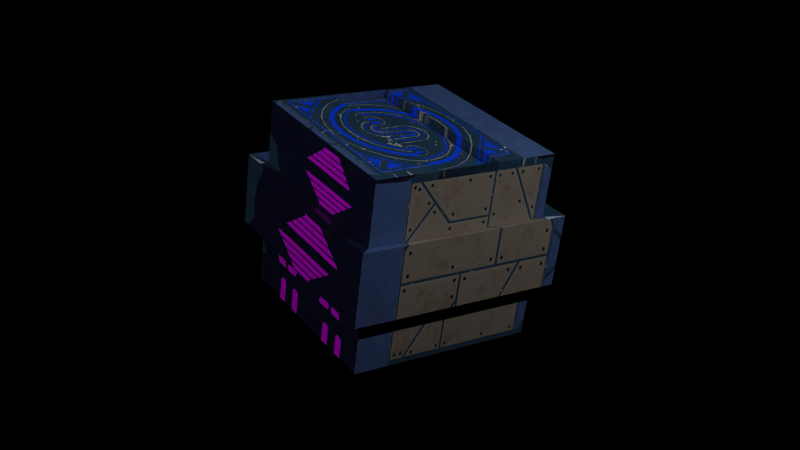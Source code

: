 # Source: packed.blend  (saved by Blender 2.80.75; exported with 4.5.12 LTS)
import bpy
from mathutils import Matrix  # noqa: F401  (used for matrix-valued properties, if any)

bpy.ops.wm.read_factory_settings(use_empty=True)
scene = bpy.context.scene
scene.name = 'Scene'

# ---- collections
col_collection = bpy.data.collections.new('Collection'); scene.collection.children.link(col_collection)

# ---- images (referenced by path relative to the original .blend; pixels are not part of the script)
import os
ASSET_DIR = os.environ.get("B2B_ASSET_DIR", "")  # directory of the original .blend (textures are referenced by path, not embedded)
HERE = os.path.dirname(os.path.abspath(__file__))  # packed textures are extracted next to this script under _unpacked/

def load_image(name, relpath, width, height, colorspace="sRGB"):
    """Load a texture the original file referenced (path relative to the .blend, or extracted next to this script)."""
    p = next((c for c in (os.path.join(HERE, relpath), os.path.join(ASSET_DIR, relpath)) if relpath and os.path.exists(c)), "")
    if p:
        img = bpy.data.images.load(p, check_existing=True)
        img.name = name
    else:  # same state as the original file: an image datablock whose file is absent (Cycles renders it pink)
        img = bpy.data.images.new(name, width, height)
        img.source = "FILE"
        img.filepath = "//" + (relpath or name)
    img.colorspace_settings.name = colorspace
    return img
img_material_0_basecolor_jpg = load_image('material_0_baseColor.jpg', '_unpacked/material_0_baseColor.a5ee9947.jpg', 1024, 1024, 'sRGB')
img_material_0_normals_jpg = load_image('material_0_Normals.jpg', '_unpacked/material_0_Normals.908061a0.jpg', 1024, 1024, 'Non-Color')

# ---- materials (node trees are filled in below, after node groups)
mat_material_001 = bpy.data.materials.new('Material.001')
mat_material_001.use_transparent_shadow = False

# ---- material node trees
mat_material_001.use_nodes = True; mat_material_001.node_tree.nodes.clear()
_N = mat_material_001.node_tree.nodes; _L = mat_material_001.node_tree.links
n0 = _N.new('ShaderNodeOutputMaterial'); n0.name = 'Material Output'; n0.location = (300, 300)
n1 = _N.new('ShaderNodeBsdfPrincipled'); n1.name = 'Principled BSDF'; n1.location = (10, 300)
n1.distribution = 'GGX'
n1.subsurface_method = 'BURLEY'
n1.inputs[2].default_value = 0.4
n1.inputs[3].default_value = 1.45
n1.inputs[27].default_value = (0.0, 0.0, 0.0, 1.0)
n1.inputs[28].default_value = 1.0
n2 = _N.new('ShaderNodeNormalMap'); n2.name = 'Normal Map'; n2.location = (-300, -300)
n2.label = 'Normal/Map'
n2.inputs[0].default_value = 0.14
n3 = _N.new('ShaderNodeTexImage'); n3.name = 'Image Texture'; n3.location = (-300, 600)
n3.image = img_material_0_basecolor_jpg
n4 = _N.new('ShaderNodeTexImage'); n4.name = 'Image Texture.001'; n4.location = (-600, -900)
n4.image = img_material_0_normals_jpg
_L.new(n1.outputs[0], n0.inputs[0])
_L.new(n2.outputs[0], n1.inputs[5])
_L.new(n3.outputs[0], n1.inputs[0])
_L.new(n4.outputs[0], n2.inputs[1])
n0.is_active_output = True

# ---- world
world_world = bpy.data.worlds.new('World'); scene.world = world_world
world_world.use_nodes = True; world_world.node_tree.nodes.clear()
_N = world_world.node_tree.nodes; _L = world_world.node_tree.links
n0 = _N.new('ShaderNodeOutputWorld'); n0.name = 'World Output'; n0.location = (300, 300)
n1 = _N.new('ShaderNodeBackground'); n1.name = 'Background'; n1.location = (10, 300)
n1.inputs[0].default_value = (0.05088, 0.05088, 0.05088, 1.0)
n1.inputs[1].default_value = 0.0
_L.new(n1.outputs[0], n0.inputs[0])
n0.is_active_output = True
world_world.color = (0.05088, 0.05088, 0.05088)
world_world.use_sun_shadow = False
world_world.sun_shadow_jitter_overblur = 0.0

# ---- cameras
cam_camera = bpy.data.cameras.new('Camera')
cam_camera.clip_end = 100.0
cam_camera.ortho_scale = 7.314

# ---- lights
light_light = bpy.data.lights.new('Light', 'POINT')
light_light.transmission_factor = 0.0
light_light.energy = 1000.0
light_light.shadow_soft_size = 0.1
light_light.shadow_maximum_resolution = 0.006
light_light.use_absolute_resolution = True
light_light_001 = bpy.data.lights.new('Light.001', 'POINT')
light_light_001.transmission_factor = 0.0
light_light_001.energy = 1000.0
light_light_001.shadow_soft_size = 0.1
light_light_001.shadow_maximum_resolution = 0.006
light_light_001.use_absolute_resolution = True
light_light_002 = bpy.data.lights.new('Light.002', 'POINT')
light_light_002.transmission_factor = 0.0
light_light_002.energy = 1000.0
light_light_002.shadow_soft_size = 0.1
light_light_002.shadow_maximum_resolution = 0.006
light_light_002.use_absolute_resolution = True

# ---- meshes
me_cube_001 = bpy.data.meshes.new('Cube.001')
me_cube_001.from_pydata([(1.0, 1.0, 1.0), (1.0, 1.0, -1.0), (1.0, -1.0, 1.0), (1.0, -1.0, -1.0), (-1.0, 1.0, 1.0), (-1.0, 1.0, -1.0), (-1.0, -1.0, 1.0), (-1.0, -1.0, -1.0), (1.0, 1.0, 0.3333), (1.0, 1.0, -0.3333), (-1.0, -1.0, -0.3333), (-1.0, -1.0, 0.3333), (1.0, -1.0, 0.3333), (1.0, -1.0, -0.3333), (-1.0, 1.0, 0.3333), (-1.0, 1.0, -0.3333), (1.15, 1.15, 0.3833), (1.15, 1.15, -0.3833), (-1.15, -1.15, -0.3833), (-1.15, -1.15, 0.3833), (1.15, -1.15, 0.3833), (1.15, -1.15, -0.3833), (-1.15, 1.15, 0.3833), (-1.15, 1.15, -0.3833), (-1.0, 0.3333, -1.0), (-1.0, -0.3333, -1.0), (1.0, 0.3333, 1.0), (1.0, -0.3333, 1.0), (-1.0, -0.3333, 1.0), (-1.0, 0.3333, 1.0), (1.0, -0.3333, -1.0), (1.0, 0.3333, -1.0), (1.0, 0.3333, -0.3333), (1.0, -0.3333, -0.3333), (1.0, 0.3333, 0.3333), (1.0, -0.3333, 0.3333), (-1.0, -0.3333, -0.3333), (-1.0, 0.3333, -0.3333), (-1.0, -0.3333, 0.3333), (-1.0, 0.3333, 0.3333), (1.15, 0.3833, -0.3833), (1.15, -0.3833, -0.3833), (1.15, 0.3833, 0.3833), (1.15, -0.3833, 0.3833), (-1.15, -0.3833, -0.3833), (-1.15, 0.3833, -0.3833), (-1.15, -0.3833, 0.3833), (-1.15, 0.3833, 0.3833), (1.0, 0.3333, 0.9117), (1.0, -0.3333, 0.9117), (-1.0, -0.3333, 0.9117), (-1.0, 0.3333, 0.9117)], [], [(27, 28, 6, 2), (12, 2, 6, 11), (39, 29, 4, 14), (25, 30, 3, 7), (35, 27, 2, 12), (14, 4, 0, 8), (5, 15, 9, 1), (9, 15, 23, 17), (30, 33, 13, 3), (32, 9, 17, 40), (24, 37, 15, 5), (36, 10, 18, 44), (3, 13, 10, 7), (10, 13, 21, 18), (23, 22, 16, 17), (41, 43, 20, 21), (45, 47, 22, 23), (21, 20, 19, 18), (12, 11, 19, 20), (39, 14, 22, 47), (35, 12, 20, 43), (14, 8, 16, 22), (8, 34, 42, 16), (34, 35, 43, 42), (11, 38, 46, 19), (38, 39, 47, 46), (18, 19, 46, 44), (44, 46, 47, 45), (17, 16, 42, 40), (40, 42, 43, 41), (15, 37, 45, 23), (37, 36, 44, 45), (7, 10, 36, 25), (25, 36, 37, 24), (13, 33, 41, 21), (33, 32, 40, 41), (1, 9, 32, 31), (31, 32, 33, 30), (8, 0, 26, 34), (34, 26, 27, 35), (5, 1, 31, 24), (24, 31, 30, 25), (11, 6, 28, 38), (38, 28, 29, 39), (0, 4, 29, 26), (26, 29, 51, 48), (48, 51, 50, 49), (29, 28, 50, 51), (27, 26, 48, 49), (28, 27, 49, 50)])
me_cube_001.polygons.foreach_set('use_smooth', [True] * 50)
_k = set([(0, 4), (0, 8), (0, 26), (1, 5), (1, 9), (1, 31), (2, 6), (2, 12), (2, 27), (3, 7), (3, 13), (3, 30), (4, 14), (4, 29), (5, 15), (5, 24), (6, 11), (6, 28), (7, 10), (7, 25), (8, 14), (8, 16), (8, 34), (9, 15), (9, 17), (9, 32), (10, 13), (10, 18), (10, 36), (11, 12), (11, 19), (11, 38), (12, 20), (12, 35), (13, 21), (13, 33), (14, 22), (14, 39), (15, 23), (15, 37), (16, 17), (16, 22), (16, 42), (17, 23), (17, 40), (18, 19), (18, 21), (18, 44), (19, 20), (19, 46), (20, 21), (20, 43), (21, 41), (22, 23), (22, 47), (23, 45), (24, 25), (26, 27), (26, 29), (26, 48), (27, 28), (27, 49), (28, 29), (28, 50), (29, 51), (30, 31), (32, 33), (34, 35), (36, 37), (38, 39), (40, 41), (42, 43), (44, 45), (46, 47), (48, 49), (48, 51), (49, 50), (50, 51)])
me_cube_001.attributes.new('sharp_edge', 'BOOLEAN', 'EDGE').data.foreach_set('value', [ (min(e.vertices), max(e.vertices)) in _k for e in me_cube_001.edges])
_uv = me_cube_001.uv_layers.new(name='UVMap')
_uv.uv.foreach_set('vector', [0.0001998, 0.2222, 0.3331, 0.2222, 0.3331, 0.3331, 0.0001998, 0.3331, 0.1112, 0.9998, 0.0001998, 0.9998, 0.0001998, 0.6669, 0.1112, 0.6669, 0.4445, 0.2222, 0.4445, 0.3331, 0.3335, 0.3331, 0.3335, 0.2222, 0.6534, 0.8926, 0.9864, 0.8926, 0.9864, 1.004, 0.6534, 1.004, 0.7778, 0.1112, 0.6669, 0.1112, 0.6669, 0.0001998, 0.7778, 0.0001998, 0.3331, 0.5555, 0.3331, 0.6665, 0.0001998, 0.6665, 0.0001998, 0.5555, 0.3331, 0.3335, 0.3331, 0.4445, 0.0001998, 0.4445, 0.0001998, 0.3335, 0.0001998, 0.4445, 0.3331, 0.4445, 0.3331, 0.4445, 0.0001998, 0.4445, 0.9998, 0.1112, 0.8888, 0.1112, 0.8888, 0.0001998, 0.9998, 0.0001998, 0.8888, 0.2222, 0.8888, 0.3331, 0.8888, 0.3331, 0.8888, 0.2222, 0.4445, 0.0001998, 0.4445, 0.1112, 0.3335, 0.1112, 0.3335, 0.0001998, 0.5555, 0.1112, 0.6665, 0.1112, 0.6665, 0.1112, 0.5555, 0.1112, 0.3331, 0.9998, 0.2222, 0.9998, 0.2222, 0.6669, 0.3331, 0.6669, 0.2222, 0.6669, 0.2222, 0.9998, 0.2222, 0.9998, 0.2222, 0.6669, 0.3331, 0.4445, 0.3331, 0.5555, 0.0001998, 0.5555, 0.0001998, 0.4445, 0.8888, 0.1112, 0.7778, 0.1112, 0.7778, 0.0001998, 0.8888, 0.0001998, 0.4445, 0.1112, 0.4445, 0.2222, 0.3335, 0.2222, 0.3335, 0.1112, 0.2222, 0.9998, 0.1112, 0.9998, 0.1112, 0.6669, 0.2222, 0.6669, 0.1112, 0.9998, 0.1112, 0.6669, 0.1112, 0.6669, 0.1112, 0.9998, 0.4445, 0.2222, 0.3335, 0.2222, 0.3335, 0.2222, 0.4445, 0.2222, 0.7778, 0.1112, 0.7778, 0.0001998, 0.7778, 0.0001998, 0.7778, 0.1112, 0.3331, 0.5555, 0.0001998, 0.5555, 0.0001998, 0.5555, 0.3331, 0.5555, 0.7778, 0.3331, 0.7778, 0.2222, 0.7778, 0.2222, 0.7778, 0.3331, 0.7778, 0.2222, 0.7778, 0.1112, 0.7778, 0.1112, 0.7778, 0.2222, 0.6665, 0.2222, 0.5555, 0.2222, 0.5555, 0.2222, 0.6665, 0.2222, 0.5555, 0.2222, 0.4445, 0.2222, 0.4445, 0.2222, 0.5555, 0.2222, 0.6665, 0.1112, 0.6665, 0.2222, 0.5555, 0.2222, 0.5555, 0.1112, 0.5555, 0.1112, 0.5555, 0.2222, 0.4445, 0.2222, 0.4445, 0.1112, 0.8888, 0.3331, 0.7778, 0.3331, 0.7778, 0.2222, 0.8888, 0.2222, 0.8888, 0.2222, 0.7778, 0.2222, 0.7778, 0.1112, 0.8888, 0.1112, 0.3335, 0.1112, 0.4445, 0.1112, 0.4445, 0.1112, 0.3335, 0.1112, 0.4445, 0.1112, 0.5555, 0.1112, 0.5555, 0.1112, 0.4445, 0.1112, 0.6665, 0.0001998, 0.6665, 0.1112, 0.5555, 0.1112, 0.5555, 0.0001998, 0.5555, 0.0001998, 0.5555, 0.1112, 0.4445, 0.1112, 0.4445, 0.0001998, 0.8888, 0.0001998, 0.8888, 0.1112, 0.8888, 0.1112, 0.8888, 0.0001998, 0.8888, 0.1112, 0.8888, 0.2222, 0.8888, 0.2222, 0.8888, 0.1112, 0.9998, 0.3331, 0.8888, 0.3331, 0.8888, 0.2222, 0.9998, 0.2222, 0.9998, 0.2222, 0.8888, 0.2222, 0.8888, 0.1112, 0.9998, 0.1112, 0.7778, 0.3331, 0.6669, 0.3331, 0.6669, 0.2222, 0.7778, 0.2222, 0.7778, 0.2222, 0.6669, 0.2222, 0.6669, 0.1112, 0.7778, 0.1112, 0.6534, 0.6707, 0.9864, 0.6707, 0.9864, 0.7816, 0.6534, 0.7816, 0.6534, 0.7816, 0.9864, 0.7816, 0.9864, 0.8926, 0.6534, 0.8926, 0.6665, 0.2222, 0.6665, 0.3331, 0.5555, 0.3331, 0.5555, 0.2222, 0.5555, 0.2222, 0.5555, 0.3331, 0.4445, 0.3331, 0.4445, 0.2222, 0.0001998, 0.0001998, 0.3331, 0.0001998, 0.3331, 0.1112, 0.0001998, 0.1112, 0.0001998, 0.1112, 0.3331, 0.1112, 0.3331, 0.1112, 0.0001998, 0.1112, 0.0001998, 0.1112, 0.3331, 0.1112, 0.3331, 0.2222, 0.0001998, 0.2222, 0.4445, 0.3331, 0.5555, 0.3331, 0.5555, 0.3331, 0.4445, 0.3331, 0.6669, 0.1112, 0.6669, 0.2222, 0.6669, 0.2222, 0.6669, 0.1112, 0.3331, 0.2222, 0.0001998, 0.2222, 0.0001998, 0.2222, 0.3331, 0.2222])
me_cube_001.materials.append(mat_material_001)
me_cube_001.use_remesh_preserve_volume = False
me_cube_001.use_remesh_preserve_attributes = False
me_cube_001.use_mirror_vertex_groups = False
me_cube_001.update()
me_cube_001.normals_split_custom_set([tuple(v) for v in zip(*[iter([0.0, 0.0, 1.0, 0.0, 0.0, 1.0, 0.0, 0.0, 1.0, 0.0, 0.0, 1.0, 0.0, -1.0, 0.0, 0.0, -1.0, 0.0, 0.0, -1.0, 0.0, 0.0, -1.0, 0.0, -1.0, 0.0, 0.0, -1.0, 0.0, 0.0, -1.0, 0.0, 0.0, -1.0, 0.0, 0.0, 0.0, 0.0, -1.0, 0.0, 0.0, -1.0, 0.0, 0.0, -1.0, 0.0, 0.0, -1.0, 1.0, 0.0, 0.0, 1.0, 0.0, 0.0, 1.0, 0.0, 0.0, 1.0, 0.0, 0.0, 0.0, 1.0, 0.0, 0.0, 1.0, 0.0, 0.0, 1.0, 0.0, 0.0, 1.0, 0.0, 0.0, 1.0, 0.0, 0.0, 1.0, 0.0, 0.0, 1.0, 0.0, 0.0, 1.0, 0.0, 0.0, -0.3162, -0.9487, 0.0, -0.3162, -0.9487, 0.0, -0.3162, -0.9487, 0.0, -0.3162, -0.9487, 1.0, 0.0, 0.0, 1.0, 0.0, 0.0, 1.0, 0.0, 0.0, 1.0, 0.0, 0.0, -0.3162, 2.621e-08, -0.9487, -0.3162, 6.556e-09, -0.9487, -0.3162, 6.556e-09, -0.9487, -0.3162, 1.98e-08, -0.9487, -1.0, 0.0, 0.0, -1.0, 0.0, 0.0, -1.0, 0.0, 0.0, -1.0, 0.0, 0.0, 0.3162, 1.98e-08, -0.9487, 0.3162, 3.945e-08, -0.9487, 0.3162, 3.945e-08, -0.9487, 0.3162, 2.621e-08, -0.9487, 0.0, -1.0, 0.0, 0.0, -1.0, 0.0, 0.0, -1.0, 0.0, 0.0, -1.0, 0.0, 0.0, 0.3162, -0.9487, 0.0, 0.3162, -0.9487, 0.0, 0.3162, -0.9487, 0.0, 0.3162, -0.9487, 0.0, 1.0, 0.0, 0.0, 1.0, 0.0, 0.0, 1.0, 0.0, 0.0, 1.0, 0.0, 1.0, -1.014e-07, 0.0, 1.0, -1.014e-07, 0.0, 1.0, -2.028e-07, 0.0, 1.0, -2.028e-07, 0.0, -1.0, 1.014e-07, 0.0, -1.0, 1.014e-07, 0.0, -1.0, 2.028e-07, 0.0, -1.0, 2.028e-07, 0.0, 0.0, -1.0, 0.0, 0.0, -1.0, 0.0, 0.0, -1.0, 0.0, 0.0, -1.0, 0.0, 0.0, 0.3162, 0.9487, 0.0, 0.3162, 0.9487, 0.0, 0.3162, 0.9487, 0.0, 0.3162, 0.9487, 0.3162, -2.357e-08, 0.9487, 0.3162, 0.0, 0.9487, 0.3162, 0.0, 0.9487, 0.3162, -1.588e-08, 0.9487, -0.3162, -3.917e-09, 0.9487, -0.3162, 0.0, 0.9487, -0.3162, 0.0, 0.9487, -0.3162, -2.639e-09, 0.9487, 0.0, -0.3162, 0.9487, 0.0, -0.3162, 0.9487, 0.0, -0.3162, 0.9487, 0.0, -0.3162, 0.9487, -0.3162, -3.945e-08, 0.9487, -0.3162, -1.98e-08, 0.9487, -0.3162, -2.621e-08, 0.9487, -0.3162, -3.945e-08, 0.9487, -0.3162, -1.98e-08, 0.9487, -0.3162, -3.917e-09, 0.9487, -0.3162, -2.639e-09, 0.9487, -0.3162, -2.621e-08, 0.9487, 0.3162, -6.556e-09, 0.9487, 0.3162, -2.621e-08, 0.9487, 0.3162, -1.98e-08, 0.9487, 0.3162, -6.556e-09, 0.9487, 0.3162, -2.621e-08, 0.9487, 0.3162, -2.357e-08, 0.9487, 0.3162, -1.588e-08, 0.9487, 0.3162, -1.98e-08, 0.9487, -1.0, 1.014e-07, 0.0, -1.0, 1.014e-07, 0.0, -1.0, 5.071e-08, 0.0, -1.0, 5.071e-08, 0.0, -1.0, 5.071e-08, 0.0, -1.0, 5.071e-08, 0.0, -1.0, 1.014e-07, 0.0, -1.0, 1.014e-07, 0.0, 1.0, -1.014e-07, 0.0, 1.0, -1.014e-07, 0.0, 1.0, -5.071e-08, 0.0, 1.0, -5.071e-08, 0.0, 1.0, -5.071e-08, 0.0, 1.0, -5.071e-08, 0.0, 1.0, -1.014e-07, 0.0, 1.0, -1.014e-07, 0.0, 0.3162, 0.0, -0.9487, 0.3162, 3.917e-09, -0.9487, 0.3162, 2.639e-09, -0.9487, 0.3162, 0.0, -0.9487, 0.3162, 3.917e-09, -0.9487, 0.3162, 1.98e-08, -0.9487, 0.3162, 2.621e-08, -0.9487, 0.3162, 2.639e-09, -0.9487, -1.0, 0.0, 0.0, -1.0, 0.0, 0.0, -1.0, 0.0, 0.0, -1.0, 0.0, 0.0, -1.0, 0.0, 0.0, -1.0, 0.0, 0.0, -1.0, 0.0, 0.0, -1.0, 0.0, 0.0, -0.3162, 0.0, -0.9487, -0.3162, 2.357e-08, -0.9487, -0.3162, 1.588e-08, -0.9487, -0.3162, 0.0, -0.9487, -0.3162, 2.357e-08, -0.9487, -0.3162, 2.621e-08, -0.9487, -0.3162, 1.98e-08, -0.9487, -0.3162, 1.588e-08, -0.9487, 1.0, 0.0, 0.0, 1.0, 0.0, 0.0, 1.0, 0.0, 0.0, 1.0, 0.0, 0.0, 1.0, 0.0, 0.0, 1.0, 0.0, 0.0, 1.0, 0.0, 0.0, 1.0, 0.0, 0.0, 1.0, 0.0, 0.0, 1.0, 0.0, 0.0, 1.0, 0.0, 0.0, 1.0, 0.0, 0.0, 1.0, 0.0, 0.0, 1.0, 0.0, 0.0, 1.0, 0.0, 0.0, 1.0, 0.0, 0.0, 0.0, 0.0, -1.0, 0.0, 0.0, -1.0, 0.0, 0.0, -1.0, 0.0, 0.0, -1.0, 0.0, 0.0, -1.0, 0.0, 0.0, -1.0, 0.0, 0.0, -1.0, 0.0, 0.0, -1.0, -1.0, 0.0, 0.0, -1.0, 0.0, 0.0, -1.0, 0.0, 0.0, -1.0, 0.0, 0.0, -1.0, 0.0, 0.0, -1.0, 0.0, 0.0, -1.0, 0.0, 0.0, -1.0, 0.0, 0.0, 0.0, 0.0, 1.0, 0.0, 0.0, 1.0, 0.0, 0.0, 1.0, 0.0, 0.0, 1.0, 0.0, -1.0, 0.0, 0.0, -1.0, 0.0, 0.0, -1.0, 0.0, 0.0, -1.0, 0.0, 0.0, 0.0, 1.0, 0.0, 0.0, 1.0, 0.0, 0.0, 1.0, 0.0, 0.0, 1.0, 1.0, 0.0, 0.0, 1.0, 0.0, 0.0, 1.0, 0.0, 0.0, 1.0, 0.0, 0.0, -1.0, 0.0, 0.0, -1.0, 0.0, 0.0, -1.0, 0.0, 0.0, -1.0, 0.0, 0.0, 0.0, 1.0, 0.0, 0.0, 1.0, 0.0, 0.0, 1.0, 0.0, 0.0, 1.0, 0.0])] * 3)])

# ---- objects
ob_light = bpy.data.objects.new('Light', light_light)
ob_camera = bpy.data.objects.new('Camera', cam_camera)
ob_cube = bpy.data.objects.new('Cube', me_cube_001)
ob_light_001 = bpy.data.objects.new('Light.001', light_light_001)
ob_light_002 = bpy.data.objects.new('Light.002', light_light_002)

# ---- transforms, parenting, visibility, modifiers, constraints
ob_light.location = (-1.239, -7.959, 7.899)
ob_light.rotation_euler = (0.6503, 0.05522, 1.866)
ob_light.lock_rotations_4d = False
ob_light.empty_display_type = 'ARROWS'
ob_light.color = (0.0, 0.0, 0.0, 0.0)
ob_light.lineart.crease_threshold = 0.0
ob_camera.location = (7.359, -6.926, 4.958)
ob_camera.rotation_euler = (1.109, 0.0, 0.8149)
ob_camera.lock_rotations_4d = False
ob_camera.empty_display_type = 'ARROWS'
ob_camera.color = (0.0, 0.0, 0.0, 0.0)
ob_camera.display_type = 'WIRE'
ob_camera.lineart.crease_threshold = 0.0
ob_cube.location = (0.0, 0.0, 0.0)
ob_cube.rotation_euler = (-0.1007, 0.05307, -0.1956)
ob_cube.color = (0.8, 0.8, 0.8, 1.0)
ob_cube.lineart.crease_threshold = 0.0
ob_light_001.location = (-2.997, 3.523, 0.6619)
ob_light_001.rotation_euler = (0.6503, 0.05522, 1.866)
ob_light_001.lock_rotations_4d = False
ob_light_001.empty_display_type = 'ARROWS'
ob_light_001.color = (0.0, 0.0, 0.0, 0.0)
ob_light_001.lineart.crease_threshold = 0.0
ob_light_002.location = (6.573, 1.603, 6.399)
ob_light_002.rotation_euler = (0.6503, 0.05522, 1.866)
ob_light_002.lock_rotations_4d = False
ob_light_002.empty_display_type = 'ARROWS'
ob_light_002.color = (0.0, 0.0, 0.0, 0.0)
ob_light_002.lineart.crease_threshold = 0.0

# ---- collection membership
col_collection.objects.link(ob_light)
col_collection.objects.link(ob_camera)
col_collection.objects.link(ob_cube)
col_collection.objects.link(ob_light_001)
col_collection.objects.link(ob_light_002)

# ---- scene / render settings (as saved in the file)
scene.camera = ob_camera
scene.frame_start = 1; scene.frame_end = 20; scene.frame_set(6)
scene.render.engine = 'BLENDER_EEVEE_NEXT'
scene.render.image_settings.file_format = 'FFMPEG'
scene.render.image_settings.color_mode = 'RGB'
scene.cycles.use_denoising = False
scene.cycles.samples = 128
scene.cycles.sampling_pattern = 'TABULATED_SOBOL'
scene.cycles.use_adaptive_sampling = False
scene.cycles.use_light_tree = False
scene.view_settings.view_transform = 'Filmic'
bpy.context.view_layer.update()
